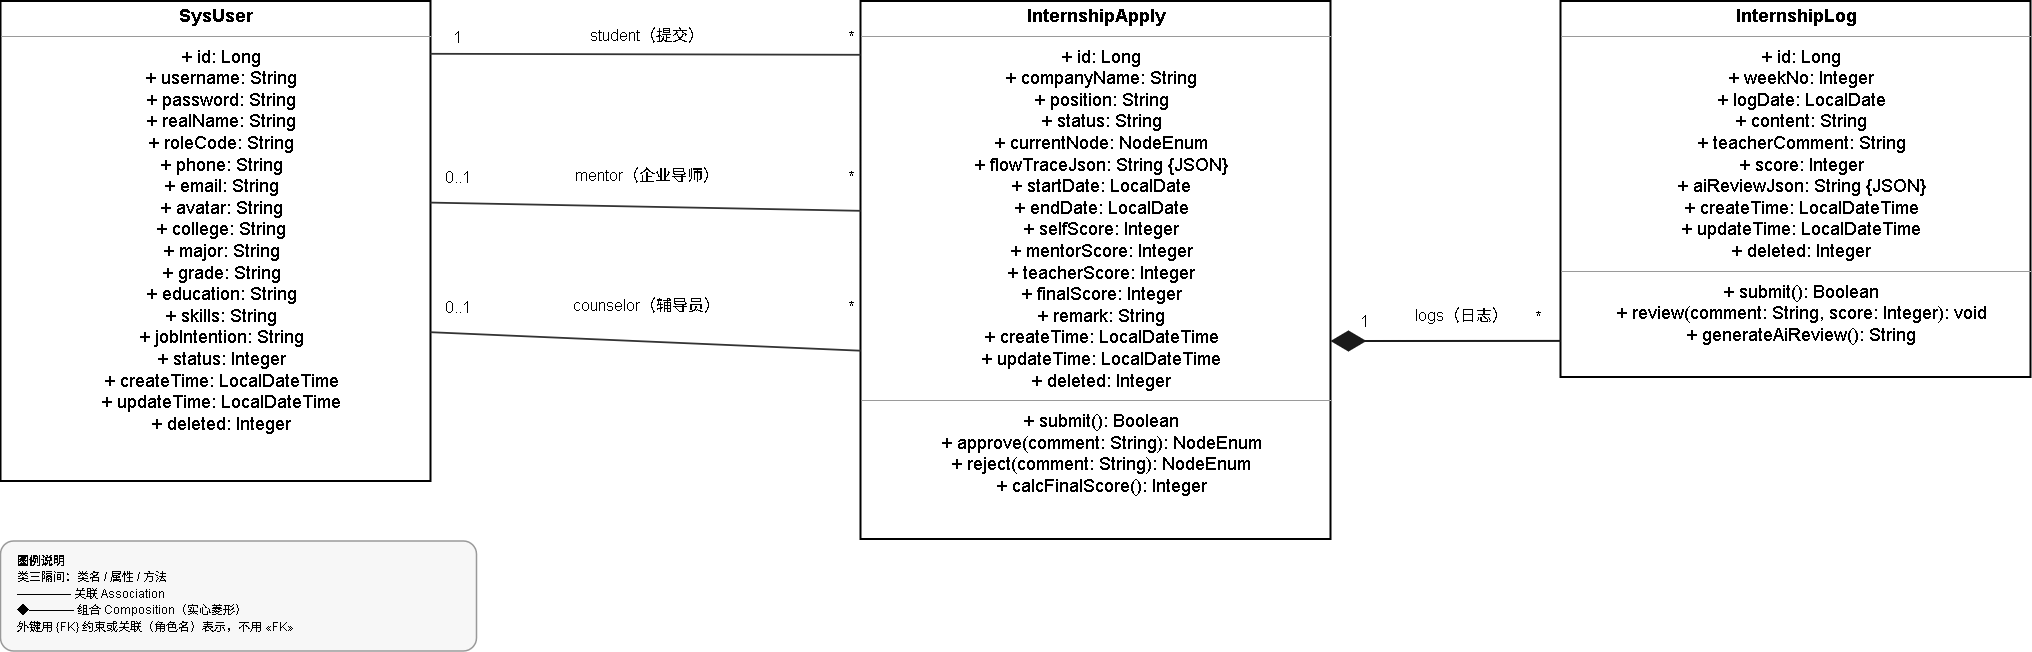

The diagram above was exported from draw.io. Its source (the exported page's mxGraphModel, read from the mxfile embedded in the PNG):
<mxGraphModel dx="3410" dy="750" grid="1" gridSize="10" guides="1" tooltips="1" connect="1" arrows="1" fold="1" page="1" pageScale="1" pageWidth="1100" pageHeight="800" math="0" shadow="0">
  <root>
    <mxCell id="0" />
    <mxCell id="1" parent="0" />
    <mxCell id="kToHWR6iV_x13prY6P3H-249" parent="1" style="rounded=0;whiteSpace=wrap;html=1;verticalAlign=top;align=center;overflow=fill;fontSize=18;strokeWidth=2;spacing=2;" value="&lt;p style=&quot;margin:4px 0 2px 0;text-align:center&quot;&gt;&lt;b&gt;SysUser&lt;/b&gt;&lt;/p&gt;&lt;hr size=&quot;1&quot;/&gt;&lt;p style=&quot;margin:3px 0 3px 10px&quot;&gt;+ id: Long&lt;br/&gt;+ username: String&lt;br/&gt;+ password: String&lt;br/&gt;+ realName: String&lt;br/&gt;+ roleCode: String&lt;br/&gt;+ phone: String&lt;br/&gt;+ email: String&lt;br/&gt;+ avatar: String&lt;br/&gt;+ college: String&lt;br/&gt;+ major: String&lt;br/&gt;+ grade: String&lt;br/&gt;+ education: String&lt;br/&gt;+ skills: String&lt;br/&gt;+ jobIntention: String&lt;br/&gt;+ status: Integer&lt;br/&gt;+ createTime: LocalDateTime&lt;br/&gt;+ updateTime: LocalDateTime&lt;br/&gt;+ deleted: Integer&lt;/p&gt;" vertex="1">
      <mxGeometry height="480" width="430" x="-339.99671752929686" y="1099.9967175292968" as="geometry" />
    </mxCell>
    <mxCell id="kToHWR6iV_x13prY6P3H-250" parent="1" style="rounded=0;whiteSpace=wrap;html=1;verticalAlign=top;align=center;overflow=fill;fontSize=18;strokeWidth=2;spacing=2;" value="&lt;p style=&quot;margin:4px 0 2px 0;text-align:center&quot;&gt;&lt;b&gt;InternshipApply&lt;/b&gt;&lt;/p&gt;&lt;hr size=&quot;1&quot;/&gt;&lt;p style=&quot;margin:3px 0 3px 10px&quot;&gt;+ id: Long&lt;br/&gt;+ companyName: String&lt;br/&gt;+ position: String&lt;br/&gt;+ status: String&lt;br/&gt;+ currentNode: NodeEnum&lt;br/&gt;+ flowTraceJson: String {JSON}&lt;br/&gt;+ startDate: LocalDate&lt;br/&gt;+ endDate: LocalDate&lt;br/&gt;+ selfScore: Integer&lt;br/&gt;+ mentorScore: Integer&lt;br/&gt;+ teacherScore: Integer&lt;br/&gt;+ finalScore: Integer&lt;br/&gt;+ remark: String&lt;br/&gt;+ createTime: LocalDateTime&lt;br/&gt;+ updateTime: LocalDateTime&lt;br/&gt;+ deleted: Integer&lt;/p&gt;&lt;hr size=&quot;1&quot;/&gt;&lt;p style=&quot;margin:3px 0 5px 10px&quot;&gt;+ submit(): Boolean&lt;br/&gt;+ approve(comment: String): NodeEnum&lt;br/&gt;+ reject(comment: String): NodeEnum&lt;br/&gt;+ calcFinalScore(): Integer&lt;/p&gt;" vertex="1">
      <mxGeometry height="538" width="470" x="520.0032824707032" y="1099.9967175292968" as="geometry" />
    </mxCell>
    <mxCell id="kToHWR6iV_x13prY6P3H-251" parent="1" style="rounded=0;whiteSpace=wrap;html=1;verticalAlign=top;align=center;overflow=fill;fontSize=18;strokeWidth=2;spacing=2;" value="&lt;p style=&quot;margin:4px 0 2px 0;text-align:center&quot;&gt;&lt;b&gt;InternshipLog&lt;/b&gt;&lt;/p&gt;&lt;hr size=&quot;1&quot;/&gt;&lt;p style=&quot;margin:3px 0 3px 10px&quot;&gt;+ id: Long&lt;br/&gt;+ weekNo: Integer&lt;br/&gt;+ logDate: LocalDate&lt;br/&gt;+ content: String&lt;br/&gt;+ teacherComment: String&lt;br/&gt;+ score: Integer&lt;br/&gt;+ aiReviewJson: String {JSON}&lt;br/&gt;+ createTime: LocalDateTime&lt;br/&gt;+ updateTime: LocalDateTime&lt;br/&gt;+ deleted: Integer&lt;/p&gt;&lt;hr size=&quot;1&quot;/&gt;&lt;p style=&quot;margin:3px 0 5px 10px&quot;&gt;+ submit(): Boolean&lt;br/&gt;+ review(comment: String, score: Integer): void&lt;br/&gt;+ generateAiReview(): String&lt;/p&gt;" vertex="1">
      <mxGeometry height="376" width="470" x="1220.0032824707032" y="1099.9967175292968" as="geometry" />
    </mxCell>
    <mxCell id="kToHWR6iV_x13prY6P3H-252" edge="1" parent="1" source="kToHWR6iV_x13prY6P3H-249" style="edgeStyle=none;html=1;endArrow=none;strokeColor=#333333;strokeWidth=1.8;exitX=1;exitY=0.11;exitDx=0;exitDy=0;entryX=0;entryY=0.1;entryDx=0;entryDy=0;" target="kToHWR6iV_x13prY6P3H-250">
      <mxGeometry relative="1" as="geometry" />
    </mxCell>
    <mxCell id="kToHWR6iV_x13prY6P3H-253" parent="1" style="text;html=1;fontSize=16;align=center;" value="1" vertex="1">
      <mxGeometry height="22" width="40" x="96.00328247070314" y="1119.9967175292968" as="geometry" />
    </mxCell>
    <mxCell id="kToHWR6iV_x13prY6P3H-254" parent="1" style="text;html=1;fontSize=16;align=center;" value="*" vertex="1">
      <mxGeometry height="22" width="40" x="490.00328247070314" y="1119.9967175292968" as="geometry" />
    </mxCell>
    <mxCell id="kToHWR6iV_x13prY6P3H-255" parent="1" style="text;html=1;fontSize=16;align=center;" value="student（提交）" vertex="1">
      <mxGeometry height="22" width="230" x="190.00328247070314" y="1117.9967175292968" as="geometry" />
    </mxCell>
    <mxCell id="kToHWR6iV_x13prY6P3H-256" edge="1" parent="1" source="kToHWR6iV_x13prY6P3H-249" style="edgeStyle=none;html=1;endArrow=none;strokeColor=#333333;strokeWidth=1.8;exitX=1;exitY=0.42;exitDx=0;exitDy=0;entryX=0;entryY=0.39;entryDx=0;entryDy=0;" target="kToHWR6iV_x13prY6P3H-250">
      <mxGeometry relative="1" as="geometry" />
    </mxCell>
    <mxCell id="kToHWR6iV_x13prY6P3H-257" parent="1" style="text;html=1;fontSize=16;align=center;" value="0..1" vertex="1">
      <mxGeometry height="22" width="40" x="96.00328247070314" y="1259.9967175292968" as="geometry" />
    </mxCell>
    <mxCell id="kToHWR6iV_x13prY6P3H-258" parent="1" style="text;html=1;fontSize=16;align=center;" value="*" vertex="1">
      <mxGeometry height="22" width="40" x="490.00328247070314" y="1259.9967175292968" as="geometry" />
    </mxCell>
    <mxCell id="kToHWR6iV_x13prY6P3H-259" parent="1" style="text;html=1;fontSize=16;align=center;" value="mentor（企业导师）" vertex="1">
      <mxGeometry height="22" width="230" x="190.00328247070314" y="1257.9967175292968" as="geometry" />
    </mxCell>
    <mxCell id="kToHWR6iV_x13prY6P3H-260" edge="1" parent="1" source="kToHWR6iV_x13prY6P3H-249" style="edgeStyle=none;html=1;endArrow=none;strokeColor=#333333;strokeWidth=1.8;exitX=1;exitY=0.69;exitDx=0;exitDy=0;entryX=0;entryY=0.65;entryDx=0;entryDy=0;" target="kToHWR6iV_x13prY6P3H-250">
      <mxGeometry relative="1" as="geometry" />
    </mxCell>
    <mxCell id="kToHWR6iV_x13prY6P3H-261" parent="1" style="text;html=1;fontSize=16;align=center;" value="0..1" vertex="1">
      <mxGeometry height="22" width="40" x="96.00328247070314" y="1389.9967175292968" as="geometry" />
    </mxCell>
    <mxCell id="kToHWR6iV_x13prY6P3H-262" parent="1" style="text;html=1;fontSize=16;align=center;" value="*" vertex="1">
      <mxGeometry height="22" width="40" x="490.00328247070314" y="1389.9967175292968" as="geometry" />
    </mxCell>
    <mxCell id="kToHWR6iV_x13prY6P3H-263" parent="1" style="text;html=1;fontSize=16;align=center;" value="counselor（辅导员）" vertex="1">
      <mxGeometry height="22" width="230" x="190.00328247070314" y="1387.9967175292968" as="geometry" />
    </mxCell>
    <mxCell id="kToHWR6iV_x13prY6P3H-264" edge="1" parent="1" source="kToHWR6iV_x13prY6P3H-250" style="edgeStyle=none;html=1;startArrow=diamondThin;startSize=30;startFill=1;endArrow=none;strokeColor=#1A1A1A;strokeWidth=2;exitX=1;exitY=0.632;exitDx=0;exitDy=0;entryX=0;entryY=0.904;entryDx=0;entryDy=0;" target="kToHWR6iV_x13prY6P3H-251">
      <mxGeometry relative="1" as="geometry" />
    </mxCell>
    <mxCell id="kToHWR6iV_x13prY6P3H-265" parent="1" style="text;html=1;fontSize=16;align=center;" value="1" vertex="1">
      <mxGeometry height="22" width="30" x="1008.0032824707032" y="1403.9967175292968" as="geometry" />
    </mxCell>
    <mxCell id="kToHWR6iV_x13prY6P3H-266" parent="1" style="text;html=1;fontSize=16;align=center;" value="*" vertex="1">
      <mxGeometry height="22" width="30" x="1182.0032824707032" y="1399.9967175292968" as="geometry" />
    </mxCell>
    <mxCell id="kToHWR6iV_x13prY6P3H-267" parent="1" style="text;html=1;fontSize=16;align=center;" value="logs（日志）" vertex="1">
      <mxGeometry height="22" width="140" x="1050.0032824707032" y="1397.9967175292968" as="geometry" />
    </mxCell>
    <mxCell id="kToHWR6iV_x13prY6P3H-269" parent="1" style="rounded=1;arcSize=12;whiteSpace=wrap;html=1;verticalAlign=top;align=left;fillColor=#F7F7F7;strokeColor=#999999;strokeWidth=1.5;" value="&lt;p style=&quot;margin:6px 0 2px 14px;text-align:left&quot;&gt;&lt;b&gt;图例说明&lt;/b&gt;&lt;/p&gt;&lt;p style=&quot;margin:2px 0 2px 14px;text-align:left;font-size:16&quot;&gt;类三隔间：类名 / 属性 / 方法&lt;/p&gt;&lt;p style=&quot;margin:2px 0 2px 14px;text-align:left;font-size:16&quot;&gt;────── 关联 Association&lt;/p&gt;&lt;p style=&quot;margin:2px 0 2px 14px;text-align:left;font-size:16&quot;&gt;◆───── 组合 Composition（实心菱形）&lt;/p&gt;&lt;p style=&quot;margin:2px 0 6px 14px;text-align:left;font-size:15&quot;&gt;外键用 {FK} 约束或关联（角色名）表示，不用 «FK»&lt;/p&gt;" vertex="1">
      <mxGeometry height="110" width="476" x="-340" y="1640" as="geometry" />
    </mxCell>
  </root>
</mxGraphModel>